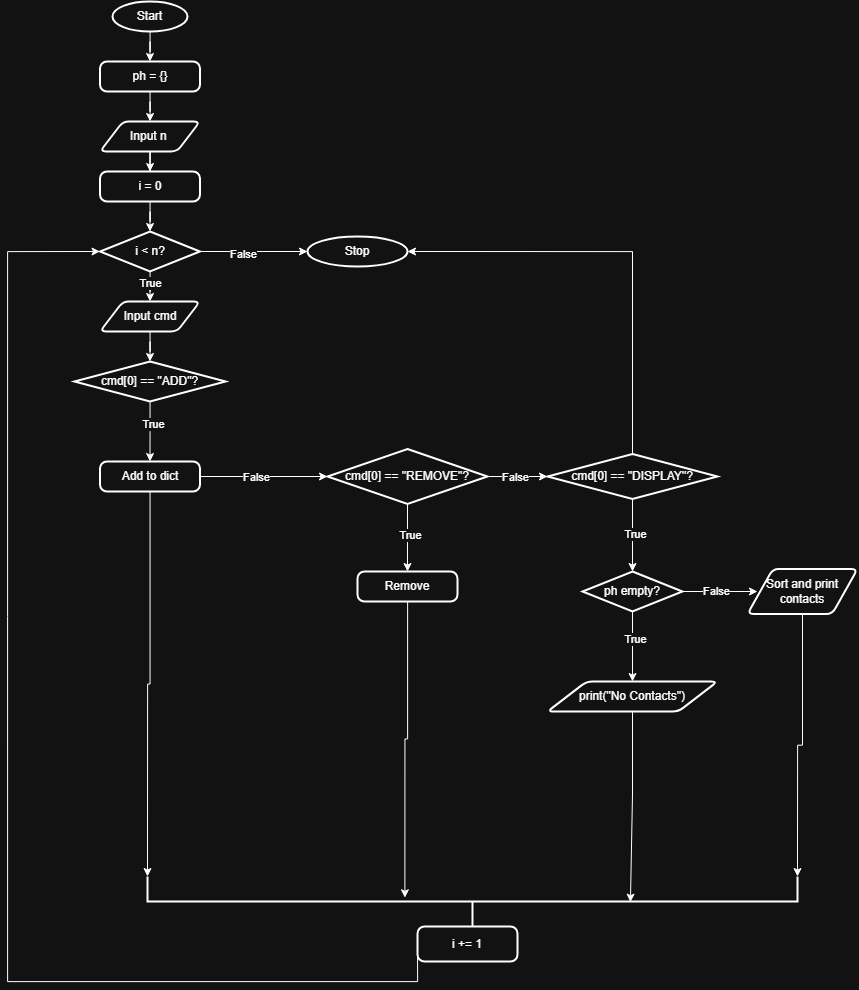

The diagram above was exported from draw.io. Its source (the exported page's mxGraphModel, read from the mxfile embedded in the PNG):
<mxGraphModel dx="1609" dy="1253" grid="1" gridSize="10" guides="1" tooltips="1" connect="1" arrows="1" fold="1" page="1" pageScale="1" pageWidth="850" pageHeight="1100" math="0" shadow="0">
  <root>
    <mxCell id="0" />
    <mxCell id="1" parent="0" />
    <mxCell id="649oC-LEWftXObEqL5Ez-84" edge="1" parent="1" source="649oC-LEWftXObEqL5Ez-1" style="edgeStyle=orthogonalEdgeStyle;rounded=0;orthogonalLoop=1;jettySize=auto;html=1;">
      <mxGeometry relative="1" as="geometry">
        <mxPoint x="412.47368421052647" y="90" as="targetPoint" />
      </mxGeometry>
    </mxCell>
    <mxCell id="649oC-LEWftXObEqL5Ez-1" parent="1" style="strokeWidth=2;html=1;shape=mxgraph.flowchart.start_1;whiteSpace=wrap;" value="Start" vertex="1">
      <mxGeometry height="30" width="75" x="375" y="30" as="geometry" />
    </mxCell>
    <mxCell id="9JBcvzu3pHZreJLnApFt-24" edge="1" parent="1" source="9JBcvzu3pHZreJLnApFt-23" style="edgeStyle=orthogonalEdgeStyle;rounded=0;orthogonalLoop=1;jettySize=auto;html=1;" target="9JBcvzu3pHZreJLnApFt-25">
      <mxGeometry relative="1" as="geometry">
        <mxPoint x="412.5" y="150" as="targetPoint" />
      </mxGeometry>
    </mxCell>
    <mxCell id="9JBcvzu3pHZreJLnApFt-23" parent="1" style="rounded=1;whiteSpace=wrap;html=1;absoluteArcSize=1;arcSize=14;strokeWidth=2;" value="ph = {}" vertex="1">
      <mxGeometry height="30" width="100" x="362.5" y="90" as="geometry" />
    </mxCell>
    <mxCell id="9JBcvzu3pHZreJLnApFt-26" edge="1" parent="1" source="9JBcvzu3pHZreJLnApFt-25" style="edgeStyle=orthogonalEdgeStyle;rounded=0;orthogonalLoop=1;jettySize=auto;html=1;" target="9JBcvzu3pHZreJLnApFt-27">
      <mxGeometry relative="1" as="geometry">
        <mxPoint x="412.5" y="210" as="targetPoint" />
      </mxGeometry>
    </mxCell>
    <mxCell id="9JBcvzu3pHZreJLnApFt-25" parent="1" style="shape=parallelogram;html=1;strokeWidth=2;perimeter=parallelogramPerimeter;whiteSpace=wrap;rounded=1;arcSize=12;size=0.23;" value="Input n&amp;nbsp;" vertex="1">
      <mxGeometry height="30" width="100" x="362.5" y="150" as="geometry" />
    </mxCell>
    <mxCell id="9JBcvzu3pHZreJLnApFt-29" edge="1" parent="1" source="9JBcvzu3pHZreJLnApFt-27" style="edgeStyle=orthogonalEdgeStyle;rounded=0;orthogonalLoop=1;jettySize=auto;html=1;">
      <mxGeometry relative="1" as="geometry">
        <mxPoint x="412.5" y="260" as="targetPoint" />
      </mxGeometry>
    </mxCell>
    <mxCell id="9JBcvzu3pHZreJLnApFt-27" parent="1" style="rounded=1;whiteSpace=wrap;html=1;absoluteArcSize=1;arcSize=14;strokeWidth=2;" value="i = 0" vertex="1">
      <mxGeometry height="30" width="100" x="362.5" y="200" as="geometry" />
    </mxCell>
    <mxCell id="9JBcvzu3pHZreJLnApFt-31" edge="1" parent="1" source="9JBcvzu3pHZreJLnApFt-30" style="edgeStyle=orthogonalEdgeStyle;rounded=0;orthogonalLoop=1;jettySize=auto;html=1;">
      <mxGeometry relative="1" as="geometry">
        <mxPoint x="570" y="280" as="targetPoint" />
      </mxGeometry>
    </mxCell>
    <mxCell id="9JBcvzu3pHZreJLnApFt-35" connectable="0" parent="9JBcvzu3pHZreJLnApFt-31" style="edgeLabel;html=1;align=center;verticalAlign=middle;resizable=0;points=[];" value="False" vertex="1">
      <mxGeometry relative="1" x="-0.1981" y="-2" as="geometry">
        <mxPoint as="offset" />
      </mxGeometry>
    </mxCell>
    <mxCell id="9JBcvzu3pHZreJLnApFt-33" edge="1" parent="1" source="9JBcvzu3pHZreJLnApFt-30" style="edgeStyle=orthogonalEdgeStyle;rounded=0;orthogonalLoop=1;jettySize=auto;html=1;" target="9JBcvzu3pHZreJLnApFt-34">
      <mxGeometry relative="1" as="geometry">
        <mxPoint x="412.5" y="330" as="targetPoint" />
      </mxGeometry>
    </mxCell>
    <mxCell id="9JBcvzu3pHZreJLnApFt-41" connectable="0" parent="9JBcvzu3pHZreJLnApFt-33" style="edgeLabel;html=1;align=center;verticalAlign=middle;resizable=0;points=[];" value="True" vertex="1">
      <mxGeometry relative="1" x="0.2" y="-1" as="geometry">
        <mxPoint as="offset" />
      </mxGeometry>
    </mxCell>
    <mxCell id="9JBcvzu3pHZreJLnApFt-30" parent="1" style="strokeWidth=2;html=1;shape=mxgraph.flowchart.decision;whiteSpace=wrap;" value="i &amp;lt; n?" vertex="1">
      <mxGeometry height="40" width="100" x="362.5" y="260" as="geometry" />
    </mxCell>
    <mxCell id="9JBcvzu3pHZreJLnApFt-32" parent="1" style="strokeWidth=2;html=1;shape=mxgraph.flowchart.start_1;whiteSpace=wrap;" value="Stop" vertex="1">
      <mxGeometry height="30" width="100" x="570" y="265" as="geometry" />
    </mxCell>
    <mxCell id="9JBcvzu3pHZreJLnApFt-36" edge="1" parent="1" source="9JBcvzu3pHZreJLnApFt-34" style="edgeStyle=orthogonalEdgeStyle;rounded=0;orthogonalLoop=1;jettySize=auto;html=1;">
      <mxGeometry relative="1" as="geometry">
        <mxPoint x="412.5" y="390" as="targetPoint" />
      </mxGeometry>
    </mxCell>
    <mxCell id="9JBcvzu3pHZreJLnApFt-34" parent="1" style="shape=parallelogram;html=1;strokeWidth=2;perimeter=parallelogramPerimeter;whiteSpace=wrap;rounded=1;arcSize=12;size=0.23;" value="Input cmd" vertex="1">
      <mxGeometry height="30" width="100" x="362.5" y="330" as="geometry" />
    </mxCell>
    <mxCell id="9JBcvzu3pHZreJLnApFt-39" edge="1" parent="1" source="9JBcvzu3pHZreJLnApFt-38" style="edgeStyle=orthogonalEdgeStyle;rounded=0;orthogonalLoop=1;jettySize=auto;html=1;">
      <mxGeometry relative="1" as="geometry">
        <mxPoint x="412.505" y="490" as="targetPoint" />
      </mxGeometry>
    </mxCell>
    <mxCell id="9JBcvzu3pHZreJLnApFt-40" connectable="0" parent="9JBcvzu3pHZreJLnApFt-39" style="edgeLabel;html=1;align=center;verticalAlign=middle;resizable=0;points=[];" value="True" vertex="1">
      <mxGeometry relative="1" x="-0.2679" y="2" as="geometry">
        <mxPoint as="offset" />
      </mxGeometry>
    </mxCell>
    <mxCell id="9JBcvzu3pHZreJLnApFt-38" parent="1" style="strokeWidth=2;html=1;shape=mxgraph.flowchart.decision;whiteSpace=wrap;" value="cmd[0] == &quot;ADD&quot;?" vertex="1">
      <mxGeometry height="40" width="151.25" x="336.88" y="390" as="geometry" />
    </mxCell>
    <mxCell id="9JBcvzu3pHZreJLnApFt-43" edge="1" parent="1" source="9JBcvzu3pHZreJLnApFt-42" style="edgeStyle=orthogonalEdgeStyle;rounded=0;orthogonalLoop=1;jettySize=auto;html=1;">
      <mxGeometry relative="1" as="geometry">
        <mxPoint x="590" y="505" as="targetPoint" />
      </mxGeometry>
    </mxCell>
    <mxCell id="9JBcvzu3pHZreJLnApFt-44" connectable="0" parent="9JBcvzu3pHZreJLnApFt-43" style="edgeLabel;html=1;align=center;verticalAlign=middle;resizable=0;points=[];" value="False" vertex="1">
      <mxGeometry relative="1" x="-0.1357" as="geometry">
        <mxPoint as="offset" />
      </mxGeometry>
    </mxCell>
    <mxCell id="9JBcvzu3pHZreJLnApFt-61" edge="1" parent="1" source="9JBcvzu3pHZreJLnApFt-42" style="edgeStyle=orthogonalEdgeStyle;rounded=0;orthogonalLoop=1;jettySize=auto;html=1;entryX=1;entryY=0;entryDx=0;entryDy=0;entryPerimeter=0;" target="9JBcvzu3pHZreJLnApFt-68">
      <mxGeometry relative="1" as="geometry">
        <mxPoint x="412.5" y="879.9999999999998" as="targetPoint" />
      </mxGeometry>
    </mxCell>
    <mxCell id="9JBcvzu3pHZreJLnApFt-42" parent="1" style="rounded=1;whiteSpace=wrap;html=1;absoluteArcSize=1;arcSize=14;strokeWidth=2;" value="Add to dict" vertex="1">
      <mxGeometry height="30" width="100" x="362.5" y="490" as="geometry" />
    </mxCell>
    <mxCell id="9JBcvzu3pHZreJLnApFt-46" edge="1" parent="1" source="9JBcvzu3pHZreJLnApFt-45" style="edgeStyle=orthogonalEdgeStyle;rounded=0;orthogonalLoop=1;jettySize=auto;html=1;">
      <mxGeometry relative="1" as="geometry">
        <mxPoint x="670" y="600" as="targetPoint" />
      </mxGeometry>
    </mxCell>
    <mxCell id="9JBcvzu3pHZreJLnApFt-47" connectable="0" parent="9JBcvzu3pHZreJLnApFt-46" style="edgeLabel;html=1;align=center;verticalAlign=middle;resizable=0;points=[];" value="True" vertex="1">
      <mxGeometry relative="1" x="-0.1556" y="2" as="geometry">
        <mxPoint y="1" as="offset" />
      </mxGeometry>
    </mxCell>
    <mxCell id="9JBcvzu3pHZreJLnApFt-49" edge="1" parent="1" source="9JBcvzu3pHZreJLnApFt-45" style="edgeStyle=orthogonalEdgeStyle;rounded=0;orthogonalLoop=1;jettySize=auto;html=1;">
      <mxGeometry relative="1" as="geometry">
        <mxPoint x="810" y="505" as="targetPoint" />
      </mxGeometry>
    </mxCell>
    <mxCell id="9JBcvzu3pHZreJLnApFt-50" connectable="0" parent="9JBcvzu3pHZreJLnApFt-49" style="edgeLabel;html=1;align=center;verticalAlign=middle;resizable=0;points=[];" value="False" vertex="1">
      <mxGeometry relative="1" x="-0.1333" as="geometry">
        <mxPoint as="offset" />
      </mxGeometry>
    </mxCell>
    <mxCell id="9JBcvzu3pHZreJLnApFt-45" parent="1" style="strokeWidth=2;html=1;shape=mxgraph.flowchart.decision;whiteSpace=wrap;" value="cmd[0] == &quot;REMOVE&quot;?" vertex="1">
      <mxGeometry height="55" width="160" x="590" y="477.5" as="geometry" />
    </mxCell>
    <mxCell id="9JBcvzu3pHZreJLnApFt-62" edge="1" parent="1" source="9JBcvzu3pHZreJLnApFt-48" style="edgeStyle=orthogonalEdgeStyle;rounded=0;orthogonalLoop=1;jettySize=auto;html=1;entryX=0.575;entryY=0.396;entryDx=0;entryDy=0;entryPerimeter=0;" target="9JBcvzu3pHZreJLnApFt-68">
      <mxGeometry relative="1" as="geometry">
        <mxPoint x="670" y="879.9999999999998" as="targetPoint" />
      </mxGeometry>
    </mxCell>
    <mxCell id="9JBcvzu3pHZreJLnApFt-48" parent="1" style="rounded=1;whiteSpace=wrap;html=1;absoluteArcSize=1;arcSize=14;strokeWidth=2;" value="Remove" vertex="1">
      <mxGeometry height="30" width="100" x="620" y="600" as="geometry" />
    </mxCell>
    <mxCell id="9JBcvzu3pHZreJLnApFt-52" edge="1" parent="1" source="9JBcvzu3pHZreJLnApFt-51" style="edgeStyle=orthogonalEdgeStyle;rounded=0;orthogonalLoop=1;jettySize=auto;html=1;">
      <mxGeometry relative="1" as="geometry">
        <mxPoint x="895" y="600" as="targetPoint" />
      </mxGeometry>
    </mxCell>
    <mxCell id="9JBcvzu3pHZreJLnApFt-53" connectable="0" parent="9JBcvzu3pHZreJLnApFt-52" style="edgeLabel;html=1;align=center;verticalAlign=middle;resizable=0;points=[];" value="True" vertex="1">
      <mxGeometry relative="1" x="-0.0759" y="2" as="geometry">
        <mxPoint y="1" as="offset" />
      </mxGeometry>
    </mxCell>
    <mxCell id="9JBcvzu3pHZreJLnApFt-75" edge="1" parent="1" source="9JBcvzu3pHZreJLnApFt-51" style="edgeStyle=orthogonalEdgeStyle;rounded=0;orthogonalLoop=1;jettySize=auto;html=1;exitX=0.5;exitY=0;exitDx=0;exitDy=0;exitPerimeter=0;entryX=1;entryY=0.5;entryDx=0;entryDy=0;entryPerimeter=0;" target="9JBcvzu3pHZreJLnApFt-32">
      <mxGeometry relative="1" as="geometry">
        <Array as="points">
          <mxPoint x="895" y="280" />
        </Array>
        <mxPoint x="895.0588235294117" y="270" as="targetPoint" />
      </mxGeometry>
    </mxCell>
    <mxCell id="9JBcvzu3pHZreJLnApFt-51" parent="1" style="strokeWidth=2;html=1;shape=mxgraph.flowchart.decision;whiteSpace=wrap;" value="cmd[0] == &quot;DISPLAY&quot;?" vertex="1">
      <mxGeometry height="45" width="170" x="810" y="482.5" as="geometry" />
    </mxCell>
    <mxCell id="9JBcvzu3pHZreJLnApFt-55" edge="1" parent="1" source="9JBcvzu3pHZreJLnApFt-54" style="edgeStyle=orthogonalEdgeStyle;rounded=0;orthogonalLoop=1;jettySize=auto;html=1;">
      <mxGeometry relative="1" as="geometry">
        <mxPoint x="895" y="710" as="targetPoint" />
      </mxGeometry>
    </mxCell>
    <mxCell id="9JBcvzu3pHZreJLnApFt-56" connectable="0" parent="9JBcvzu3pHZreJLnApFt-55" style="edgeLabel;html=1;align=center;verticalAlign=middle;resizable=0;points=[];" value="True" vertex="1">
      <mxGeometry relative="1" x="-0.2571" y="2" as="geometry">
        <mxPoint as="offset" />
      </mxGeometry>
    </mxCell>
    <mxCell id="9JBcvzu3pHZreJLnApFt-58" edge="1" parent="1" source="9JBcvzu3pHZreJLnApFt-54" style="edgeStyle=orthogonalEdgeStyle;rounded=0;orthogonalLoop=1;jettySize=auto;html=1;">
      <mxGeometry relative="1" as="geometry">
        <mxPoint x="1020" y="620" as="targetPoint" />
      </mxGeometry>
    </mxCell>
    <mxCell id="9JBcvzu3pHZreJLnApFt-59" connectable="0" parent="9JBcvzu3pHZreJLnApFt-58" style="edgeLabel;html=1;align=center;verticalAlign=middle;resizable=0;points=[];" value="False" vertex="1">
      <mxGeometry relative="1" x="-0.1253" y="1" as="geometry">
        <mxPoint as="offset" />
      </mxGeometry>
    </mxCell>
    <mxCell id="9JBcvzu3pHZreJLnApFt-54" parent="1" style="strokeWidth=2;html=1;shape=mxgraph.flowchart.decision;whiteSpace=wrap;" value="ph empty?" vertex="1">
      <mxGeometry height="40" width="100" x="845" y="600" as="geometry" />
    </mxCell>
    <mxCell id="9JBcvzu3pHZreJLnApFt-63" edge="1" parent="1" source="9JBcvzu3pHZreJLnApFt-57" style="edgeStyle=orthogonalEdgeStyle;rounded=0;orthogonalLoop=1;jettySize=auto;html=1;entryX=0.487;entryY=0.743;entryDx=0;entryDy=0;entryPerimeter=0;" target="9JBcvzu3pHZreJLnApFt-68">
      <mxGeometry relative="1" as="geometry">
        <mxPoint x="895" y="879.9999999999998" as="targetPoint" />
      </mxGeometry>
    </mxCell>
    <mxCell id="9JBcvzu3pHZreJLnApFt-57" parent="1" style="shape=parallelogram;html=1;strokeWidth=2;perimeter=parallelogramPerimeter;whiteSpace=wrap;rounded=1;arcSize=12;size=0.23;" value="print(&quot;No Contacts&quot;)" vertex="1">
      <mxGeometry height="30" width="170" x="810" y="710" as="geometry" />
    </mxCell>
    <mxCell id="9JBcvzu3pHZreJLnApFt-64" edge="1" parent="1" source="9JBcvzu3pHZreJLnApFt-60" style="edgeStyle=orthogonalEdgeStyle;rounded=0;orthogonalLoop=1;jettySize=auto;html=1;entryX=1;entryY=1;entryDx=0;entryDy=0;entryPerimeter=0;" target="9JBcvzu3pHZreJLnApFt-68">
      <mxGeometry relative="1" as="geometry">
        <mxPoint x="1064.9999999999998" y="879.9999999999998" as="targetPoint" />
      </mxGeometry>
    </mxCell>
    <mxCell id="9JBcvzu3pHZreJLnApFt-60" parent="1" style="shape=parallelogram;html=1;strokeWidth=2;perimeter=parallelogramPerimeter;whiteSpace=wrap;rounded=1;arcSize=12;size=0.23;" value="Sort and print contacts" vertex="1">
      <mxGeometry height="45" width="110" x="1010" y="597.5" as="geometry" />
    </mxCell>
    <mxCell id="9JBcvzu3pHZreJLnApFt-68" parent="1" style="strokeWidth=2;html=1;shape=mxgraph.flowchart.annotation_2;align=left;labelPosition=right;pointerEvents=1;direction=north;" value="" vertex="1">
      <mxGeometry height="50" width="650" x="410" y="905" as="geometry" />
    </mxCell>
    <mxCell id="9JBcvzu3pHZreJLnApFt-74" edge="1" parent="1" source="9JBcvzu3pHZreJLnApFt-69" style="edgeStyle=orthogonalEdgeStyle;rounded=0;orthogonalLoop=1;jettySize=auto;html=1;exitX=0;exitY=0.5;exitDx=0;exitDy=0;entryX=0;entryY=0.5;entryDx=0;entryDy=0;entryPerimeter=0;" target="9JBcvzu3pHZreJLnApFt-30">
      <mxGeometry relative="1" as="geometry">
        <Array as="points">
          <mxPoint x="680" y="1010" />
          <mxPoint x="270" y="1010" />
          <mxPoint x="270" y="280" />
        </Array>
        <mxPoint x="270" y="380" as="targetPoint" />
      </mxGeometry>
    </mxCell>
    <mxCell id="9JBcvzu3pHZreJLnApFt-69" parent="1" style="rounded=1;whiteSpace=wrap;html=1;absoluteArcSize=1;arcSize=14;strokeWidth=2;" value="i += 1" vertex="1">
      <mxGeometry height="35" width="100" x="680" y="955" as="geometry" />
    </mxCell>
  </root>
</mxGraphModel>